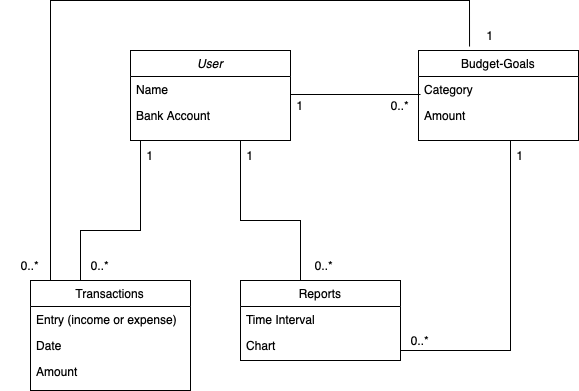

The diagram above was exported from draw.io. Its source (the exported page's mxGraphModel, read from the mxfile embedded in the PNG):
<mxGraphModel dx="954" dy="647" grid="1" gridSize="10" guides="1" tooltips="1" connect="1" arrows="1" fold="1" page="1" pageScale="1" pageWidth="827" pageHeight="1169" math="0" shadow="0">
  <root>
    <mxCell id="WIyWlLk6GJQsqaUBKTNV-0" />
    <mxCell id="WIyWlLk6GJQsqaUBKTNV-1" parent="WIyWlLk6GJQsqaUBKTNV-0" />
    <mxCell id="zkfFHV4jXpPFQw0GAbJ--0" value="User" style="swimlane;fontStyle=2;align=center;verticalAlign=top;childLayout=stackLayout;horizontal=1;startSize=26;horizontalStack=0;resizeParent=1;resizeLast=0;collapsible=1;marginBottom=0;rounded=0;shadow=0;strokeWidth=1;" parent="WIyWlLk6GJQsqaUBKTNV-1" vertex="1">
      <mxGeometry x="220" y="130" width="160" height="90" as="geometry">
        <mxRectangle x="230" y="140" width="160" height="26" as="alternateBounds" />
      </mxGeometry>
    </mxCell>
    <mxCell id="zkfFHV4jXpPFQw0GAbJ--1" value="Name" style="text;align=left;verticalAlign=top;spacingLeft=4;spacingRight=4;overflow=hidden;rotatable=0;points=[[0,0.5],[1,0.5]];portConstraint=eastwest;" parent="zkfFHV4jXpPFQw0GAbJ--0" vertex="1">
      <mxGeometry y="26" width="160" height="26" as="geometry" />
    </mxCell>
    <mxCell id="zkfFHV4jXpPFQw0GAbJ--3" value="Bank Account" style="text;align=left;verticalAlign=top;spacingLeft=4;spacingRight=4;overflow=hidden;rotatable=0;points=[[0,0.5],[1,0.5]];portConstraint=eastwest;rounded=0;shadow=0;html=0;" parent="zkfFHV4jXpPFQw0GAbJ--0" vertex="1">
      <mxGeometry y="52" width="160" height="26" as="geometry" />
    </mxCell>
    <mxCell id="zkfFHV4jXpPFQw0GAbJ--6" value="Transactions" style="swimlane;fontStyle=0;align=center;verticalAlign=top;childLayout=stackLayout;horizontal=1;startSize=26;horizontalStack=0;resizeParent=1;resizeLast=0;collapsible=1;marginBottom=0;rounded=0;shadow=0;strokeWidth=1;" parent="WIyWlLk6GJQsqaUBKTNV-1" vertex="1">
      <mxGeometry x="120" y="360" width="160" height="110" as="geometry">
        <mxRectangle x="130" y="380" width="160" height="26" as="alternateBounds" />
      </mxGeometry>
    </mxCell>
    <mxCell id="zkfFHV4jXpPFQw0GAbJ--7" value="Entry (income or expense)" style="text;align=left;verticalAlign=top;spacingLeft=4;spacingRight=4;overflow=hidden;rotatable=0;points=[[0,0.5],[1,0.5]];portConstraint=eastwest;" parent="zkfFHV4jXpPFQw0GAbJ--6" vertex="1">
      <mxGeometry y="26" width="160" height="26" as="geometry" />
    </mxCell>
    <mxCell id="zkfFHV4jXpPFQw0GAbJ--8" value="Date" style="text;align=left;verticalAlign=top;spacingLeft=4;spacingRight=4;overflow=hidden;rotatable=0;points=[[0,0.5],[1,0.5]];portConstraint=eastwest;rounded=0;shadow=0;html=0;" parent="zkfFHV4jXpPFQw0GAbJ--6" vertex="1">
      <mxGeometry y="52" width="160" height="26" as="geometry" />
    </mxCell>
    <mxCell id="zkfFHV4jXpPFQw0GAbJ--10" value="Amount" style="text;align=left;verticalAlign=top;spacingLeft=4;spacingRight=4;overflow=hidden;rotatable=0;points=[[0,0.5],[1,0.5]];portConstraint=eastwest;fontStyle=0" parent="zkfFHV4jXpPFQw0GAbJ--6" vertex="1">
      <mxGeometry y="78" width="160" height="26" as="geometry" />
    </mxCell>
    <mxCell id="zkfFHV4jXpPFQw0GAbJ--13" value="Reports" style="swimlane;fontStyle=0;align=center;verticalAlign=top;childLayout=stackLayout;horizontal=1;startSize=26;horizontalStack=0;resizeParent=1;resizeLast=0;collapsible=1;marginBottom=0;rounded=0;shadow=0;strokeWidth=1;" parent="WIyWlLk6GJQsqaUBKTNV-1" vertex="1">
      <mxGeometry x="330" y="360" width="160" height="80" as="geometry">
        <mxRectangle x="340" y="380" width="170" height="26" as="alternateBounds" />
      </mxGeometry>
    </mxCell>
    <mxCell id="zkfFHV4jXpPFQw0GAbJ--14" value="Time Interval" style="text;align=left;verticalAlign=top;spacingLeft=4;spacingRight=4;overflow=hidden;rotatable=0;points=[[0,0.5],[1,0.5]];portConstraint=eastwest;" parent="zkfFHV4jXpPFQw0GAbJ--13" vertex="1">
      <mxGeometry y="26" width="160" height="26" as="geometry" />
    </mxCell>
    <mxCell id="nS_pEeLJEpKqX9O0l3Yy-3" value="Chart" style="text;align=left;verticalAlign=top;spacingLeft=4;spacingRight=4;overflow=hidden;rotatable=0;points=[[0,0.5],[1,0.5]];portConstraint=eastwest;" parent="zkfFHV4jXpPFQw0GAbJ--13" vertex="1">
      <mxGeometry y="52" width="160" height="26" as="geometry" />
    </mxCell>
    <mxCell id="zkfFHV4jXpPFQw0GAbJ--17" value="Budget-Goals" style="swimlane;fontStyle=0;align=center;verticalAlign=top;childLayout=stackLayout;horizontal=1;startSize=26;horizontalStack=0;resizeParent=1;resizeLast=0;collapsible=1;marginBottom=0;rounded=0;shadow=0;strokeWidth=1;" parent="WIyWlLk6GJQsqaUBKTNV-1" vertex="1">
      <mxGeometry x="508" y="130" width="160" height="90" as="geometry">
        <mxRectangle x="550" y="140" width="160" height="26" as="alternateBounds" />
      </mxGeometry>
    </mxCell>
    <mxCell id="zkfFHV4jXpPFQw0GAbJ--18" value="Category" style="text;align=left;verticalAlign=top;spacingLeft=4;spacingRight=4;overflow=hidden;rotatable=0;points=[[0,0.5],[1,0.5]];portConstraint=eastwest;" parent="zkfFHV4jXpPFQw0GAbJ--17" vertex="1">
      <mxGeometry y="26" width="160" height="26" as="geometry" />
    </mxCell>
    <mxCell id="zkfFHV4jXpPFQw0GAbJ--19" value="Amount" style="text;align=left;verticalAlign=top;spacingLeft=4;spacingRight=4;overflow=hidden;rotatable=0;points=[[0,0.5],[1,0.5]];portConstraint=eastwest;rounded=0;shadow=0;html=0;" parent="zkfFHV4jXpPFQw0GAbJ--17" vertex="1">
      <mxGeometry y="52" width="160" height="26" as="geometry" />
    </mxCell>
    <mxCell id="nS_pEeLJEpKqX9O0l3Yy-0" value="" style="line;html=1;strokeWidth=1;align=left;verticalAlign=middle;spacingTop=-1;spacingLeft=3;spacingRight=3;rotatable=0;labelPosition=right;points=[];portConstraint=eastwest;" parent="WIyWlLk6GJQsqaUBKTNV-1" vertex="1">
      <mxGeometry x="380" y="170" width="130" height="8" as="geometry" />
    </mxCell>
    <mxCell id="nS_pEeLJEpKqX9O0l3Yy-11" value="" style="endArrow=none;html=1;rounded=0;" parent="WIyWlLk6GJQsqaUBKTNV-1" edge="1">
      <mxGeometry width="50" height="50" relative="1" as="geometry">
        <mxPoint x="390" y="360" as="sourcePoint" />
        <mxPoint x="330" y="220" as="targetPoint" />
        <Array as="points">
          <mxPoint x="390" y="300" />
          <mxPoint x="330" y="300" />
        </Array>
      </mxGeometry>
    </mxCell>
    <mxCell id="nS_pEeLJEpKqX9O0l3Yy-12" value="" style="endArrow=none;html=1;rounded=0;" parent="WIyWlLk6GJQsqaUBKTNV-1" edge="1">
      <mxGeometry width="50" height="50" relative="1" as="geometry">
        <mxPoint x="170" y="360" as="sourcePoint" />
        <mxPoint x="230" y="220" as="targetPoint" />
        <Array as="points">
          <mxPoint x="170" y="310" />
          <mxPoint x="230" y="310" />
        </Array>
      </mxGeometry>
    </mxCell>
    <mxCell id="nS_pEeLJEpKqX9O0l3Yy-13" value="1" style="text;strokeColor=none;align=center;fillColor=none;html=1;verticalAlign=middle;whiteSpace=wrap;rounded=0;" parent="WIyWlLk6GJQsqaUBKTNV-1" vertex="1">
      <mxGeometry x="360" y="170" width="60" height="30" as="geometry" />
    </mxCell>
    <mxCell id="nS_pEeLJEpKqX9O0l3Yy-14" value="1" style="text;strokeColor=none;align=center;fillColor=none;html=1;verticalAlign=middle;whiteSpace=wrap;rounded=0;" parent="WIyWlLk6GJQsqaUBKTNV-1" vertex="1">
      <mxGeometry x="310" y="220" width="60" height="30" as="geometry" />
    </mxCell>
    <mxCell id="nS_pEeLJEpKqX9O0l3Yy-15" value="1" style="text;strokeColor=none;align=center;fillColor=none;html=1;verticalAlign=middle;whiteSpace=wrap;rounded=0;" parent="WIyWlLk6GJQsqaUBKTNV-1" vertex="1">
      <mxGeometry x="210" y="220" width="60" height="30" as="geometry" />
    </mxCell>
    <mxCell id="nS_pEeLJEpKqX9O0l3Yy-17" value="0..*" style="text;strokeColor=none;align=center;fillColor=none;html=1;verticalAlign=middle;whiteSpace=wrap;rounded=0;" parent="WIyWlLk6GJQsqaUBKTNV-1" vertex="1">
      <mxGeometry x="460" y="170" width="60" height="30" as="geometry" />
    </mxCell>
    <mxCell id="nS_pEeLJEpKqX9O0l3Yy-18" value="0..*" style="text;strokeColor=none;align=center;fillColor=none;html=1;verticalAlign=middle;whiteSpace=wrap;rounded=0;" parent="WIyWlLk6GJQsqaUBKTNV-1" vertex="1">
      <mxGeometry x="384" y="330" width="60" height="30" as="geometry" />
    </mxCell>
    <mxCell id="nS_pEeLJEpKqX9O0l3Yy-19" value="0..*" style="text;strokeColor=none;align=center;fillColor=none;html=1;verticalAlign=middle;whiteSpace=wrap;rounded=0;" parent="WIyWlLk6GJQsqaUBKTNV-1" vertex="1">
      <mxGeometry x="160" y="330" width="60" height="30" as="geometry" />
    </mxCell>
    <mxCell id="FbwnxUl6W8X578ommw7Y-0" value="" style="endArrow=none;html=1;rounded=0;" edge="1" parent="WIyWlLk6GJQsqaUBKTNV-1">
      <mxGeometry width="50" height="50" relative="1" as="geometry">
        <mxPoint x="490" y="430" as="sourcePoint" />
        <mxPoint x="600" y="220" as="targetPoint" />
        <Array as="points">
          <mxPoint x="600" y="430" />
        </Array>
      </mxGeometry>
    </mxCell>
    <mxCell id="FbwnxUl6W8X578ommw7Y-1" value="" style="endArrow=none;html=1;rounded=0;entryX=0.319;entryY=-0.044;entryDx=0;entryDy=0;entryPerimeter=0;" edge="1" parent="WIyWlLk6GJQsqaUBKTNV-1" target="zkfFHV4jXpPFQw0GAbJ--17">
      <mxGeometry width="50" height="50" relative="1" as="geometry">
        <mxPoint x="140" y="360" as="sourcePoint" />
        <mxPoint x="560" y="80" as="targetPoint" />
        <Array as="points">
          <mxPoint x="140" y="80" />
          <mxPoint x="559" y="80" />
        </Array>
      </mxGeometry>
    </mxCell>
    <mxCell id="FbwnxUl6W8X578ommw7Y-2" value="1" style="text;html=1;align=center;verticalAlign=middle;whiteSpace=wrap;rounded=0;" vertex="1" parent="WIyWlLk6GJQsqaUBKTNV-1">
      <mxGeometry x="580" y="220" width="60" height="30" as="geometry" />
    </mxCell>
    <mxCell id="FbwnxUl6W8X578ommw7Y-6" value="0..*" style="text;html=1;align=center;verticalAlign=middle;whiteSpace=wrap;rounded=0;" vertex="1" parent="WIyWlLk6GJQsqaUBKTNV-1">
      <mxGeometry x="480" y="405" width="60" height="30" as="geometry" />
    </mxCell>
    <mxCell id="FbwnxUl6W8X578ommw7Y-7" value="1" style="text;html=1;align=center;verticalAlign=middle;whiteSpace=wrap;rounded=0;" vertex="1" parent="WIyWlLk6GJQsqaUBKTNV-1">
      <mxGeometry x="550" y="100" width="60" height="30" as="geometry" />
    </mxCell>
    <mxCell id="FbwnxUl6W8X578ommw7Y-8" value="0..*" style="text;html=1;align=center;verticalAlign=middle;whiteSpace=wrap;rounded=0;" vertex="1" parent="WIyWlLk6GJQsqaUBKTNV-1">
      <mxGeometry x="90" y="330" width="60" height="30" as="geometry" />
    </mxCell>
  </root>
</mxGraphModel>